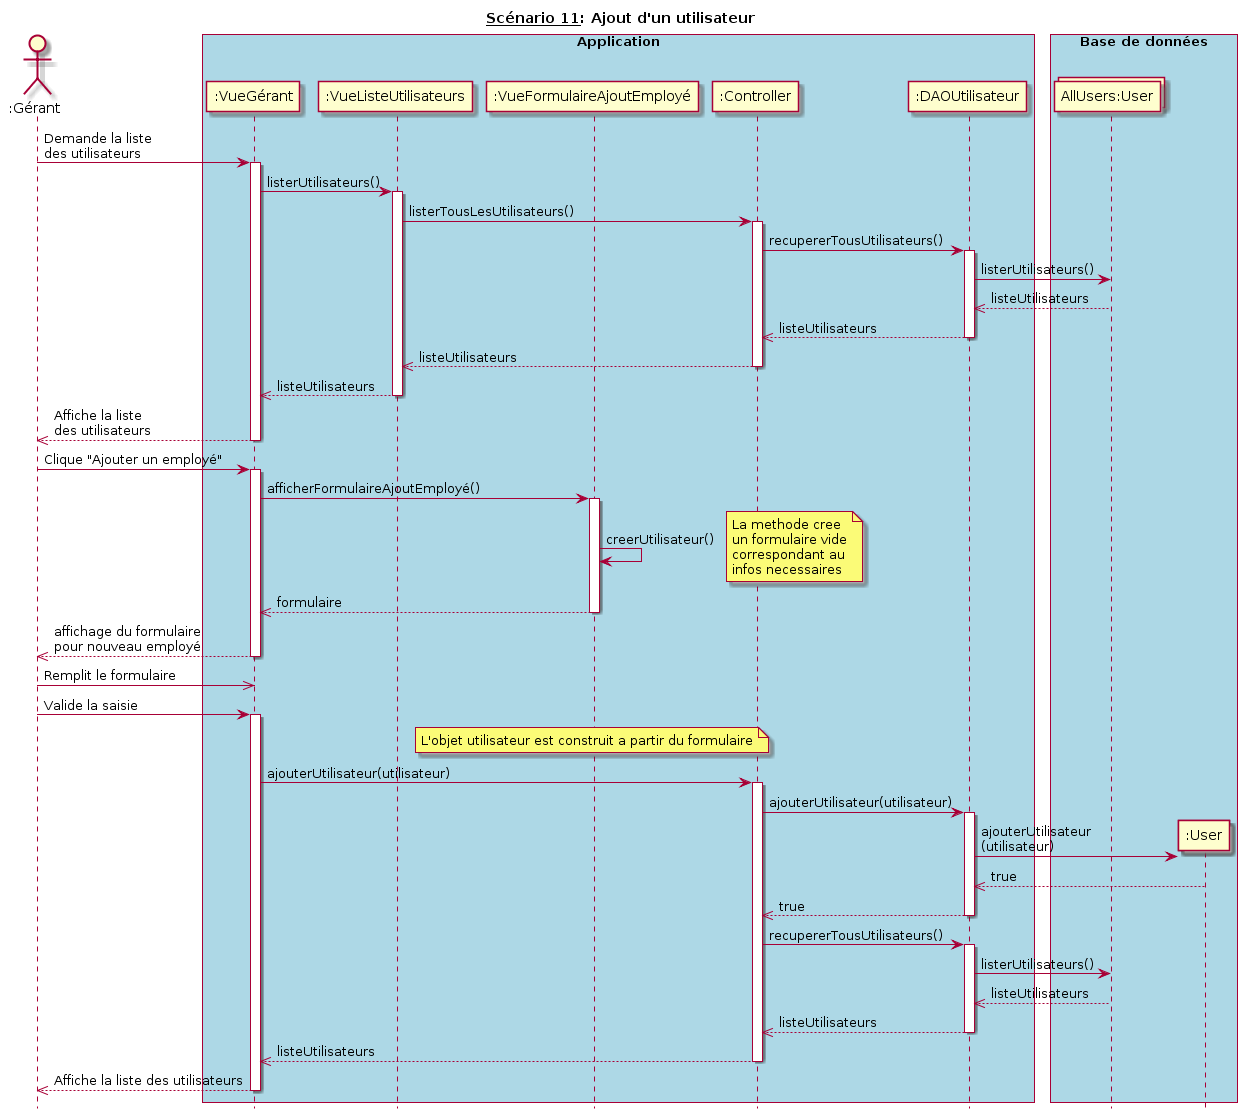

The diagram above was rendered by PlantUML. Its source (embedded in the PNG):
@startuml
hide footbox
title __Scénario 11__: Ajout d'un utilisateur

actor ":Gérant" as Gérant order 10

box "Application" #Lightblue
  participant ":VueGérant" as VueGérant order 20
  participant ":VueListeUtilisateurs" as VueListeUtilisateurs order 30
  participant ":VueFormulaireAjoutEmployé" as VueFormulaireAjoutEmployé order 40
  participant ":Controller" as Controller order 50
  participant ":DAOUtilisateur" as DAOUtilisateur order 60
endbox

box "Base de données" #Lightblue
  collections "AllUsers:User" as UserList order 70
  participant ":User" as User order 80
endbox


Gérant -> VueGérant : Demande la liste\ndes utilisateurs
activate VueGérant
VueGérant -> VueListeUtilisateurs : listerUtilisateurs()
activate VueListeUtilisateurs
VueListeUtilisateurs -> Controller : listerTousLesUtilisateurs()
activate Controller
Controller -> DAOUtilisateur : recupererTousUtilisateurs()
activate DAOUtilisateur
DAOUtilisateur -> UserList : listerUtilisateurs()
DAOUtilisateur <<-- UserList : listeUtilisateurs
DAOUtilisateur -->> Controller: listeUtilisateurs
deactivate DAOUtilisateur
Controller -->> VueListeUtilisateurs : listeUtilisateurs
deactivate Controller
VueListeUtilisateurs -->> VueGérant : listeUtilisateurs
deactivate VueListeUtilisateurs
VueGérant -->> Gérant : Affiche la liste \ndes utilisateurs
deactivate VueGérant
Gérant -> VueGérant : Clique "Ajouter un employé"
activate VueGérant
VueGérant -> VueFormulaireAjoutEmployé : afficherFormulaireAjoutEmployé()
activate VueFormulaireAjoutEmployé
VueFormulaireAjoutEmployé -> VueFormulaireAjoutEmployé: creerUtilisateur()
note right : La methode cree \nun formulaire vide\ncorrespondant au\ninfos necessaires
VueFormulaireAjoutEmployé -->> VueGérant : formulaire
deactivate VueFormulaireAjoutEmployé
VueGérant -->> Gérant : affichage du formulaire\npour nouveau employé
deactivate VueGérant
Gérant ->> VueGérant : Remplit le formulaire
Gérant -> VueGérant : Valide la saisie
activate VueGérant
note over VueFormulaireAjoutEmployé : L'objet utilisateur est construit a partir du formulaire
VueGérant -> Controller : ajouterUtilisateur(utilisateur)
activate Controller
Controller -> DAOUtilisateur : ajouterUtilisateur(utilisateur)
activate DAOUtilisateur
create User
DAOUtilisateur -> User : ajouterUtilisateur\n(utilisateur)
User -->> DAOUtilisateur : true
DAOUtilisateur -->> Controller : true
deactivate DAOUtilisateur
Controller -> DAOUtilisateur : recupererTousUtilisateurs()
activate DAOUtilisateur
DAOUtilisateur -> UserList : listerUtilisateurs()
UserList -->> DAOUtilisateur : listeUtilisateurs
DAOUtilisateur -->> Controller : listeUtilisateurs
deactivate DAOUtilisateur
Controller -->> VueGérant : listeUtilisateurs
deactivate Controller
VueGérant -->> Gérant : Affiche la liste des utilisateurs
deactivate VueGérant
@enduml